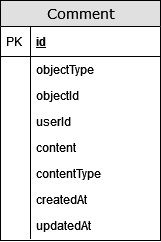

The diagram above was exported from draw.io. Its source (the exported page's mxGraphModel, read from the mxfile embedded in the PNG):
<mxGraphModel dx="989" dy="539" grid="1" gridSize="10" guides="1" tooltips="1" connect="1" arrows="1" fold="1" page="1" pageScale="1" pageWidth="300" pageHeight="300" background="none" math="0" shadow="0">
  <root>
    <mxCell id="0" />
    <mxCell id="1" parent="0" />
    <mxCell id="2e49270ec7c68f3f-8" value="Comment" style="swimlane;html=1;fontStyle=0;childLayout=stackLayout;horizontal=1;startSize=26;fillColor=#e0e0e0;horizontalStack=0;resizeParent=1;resizeLast=0;collapsible=1;marginBottom=0;swimlaneFillColor=#ffffff;align=center;rounded=0;shadow=0;comic=0;labelBackgroundColor=none;strokeWidth=1;fontFamily=Verdana;fontSize=14;swimlaneLine=1;" parent="1" vertex="1">
      <mxGeometry x="70" y="40" width="160" height="240" as="geometry" />
    </mxCell>
    <mxCell id="2e49270ec7c68f3f-9" value="id" style="shape=partialRectangle;top=0;left=0;right=0;bottom=1;html=1;align=left;verticalAlign=middle;fillColor=none;spacingLeft=34;spacingRight=4;whiteSpace=wrap;overflow=hidden;rotatable=0;points=[[0,0.5],[1,0.5]];portConstraint=eastwest;dropTarget=0;fontStyle=5;" parent="2e49270ec7c68f3f-8" vertex="1">
      <mxGeometry y="26" width="160" height="30" as="geometry" />
    </mxCell>
    <mxCell id="2e49270ec7c68f3f-10" value="PK" style="shape=partialRectangle;top=0;left=0;bottom=0;html=1;fillColor=none;align=left;verticalAlign=middle;spacingLeft=4;spacingRight=4;whiteSpace=wrap;overflow=hidden;rotatable=0;points=[];portConstraint=eastwest;part=1;" parent="2e49270ec7c68f3f-9" vertex="1" connectable="0">
      <mxGeometry width="30" height="30" as="geometry" />
    </mxCell>
    <mxCell id="2e49270ec7c68f3f-11" value="objectType" style="shape=partialRectangle;top=0;left=0;right=0;bottom=0;html=1;align=left;verticalAlign=top;fillColor=none;spacingLeft=34;spacingRight=4;whiteSpace=wrap;overflow=hidden;rotatable=0;points=[[0,0.5],[1,0.5]];portConstraint=eastwest;dropTarget=0;" parent="2e49270ec7c68f3f-8" vertex="1">
      <mxGeometry y="56" width="160" height="26" as="geometry" />
    </mxCell>
    <mxCell id="2e49270ec7c68f3f-12" value="" style="shape=partialRectangle;top=0;left=0;bottom=0;html=1;fillColor=none;align=left;verticalAlign=top;spacingLeft=4;spacingRight=4;whiteSpace=wrap;overflow=hidden;rotatable=0;points=[];portConstraint=eastwest;part=1;" parent="2e49270ec7c68f3f-11" vertex="1" connectable="0">
      <mxGeometry width="30" height="26" as="geometry" />
    </mxCell>
    <mxCell id="2e49270ec7c68f3f-13" value="objectId" style="shape=partialRectangle;top=0;left=0;right=0;bottom=0;html=1;align=left;verticalAlign=top;fillColor=none;spacingLeft=34;spacingRight=4;whiteSpace=wrap;overflow=hidden;rotatable=0;points=[[0,0.5],[1,0.5]];portConstraint=eastwest;dropTarget=0;" parent="2e49270ec7c68f3f-8" vertex="1">
      <mxGeometry y="82" width="160" height="26" as="geometry" />
    </mxCell>
    <mxCell id="2e49270ec7c68f3f-14" value="" style="shape=partialRectangle;top=0;left=0;bottom=0;html=1;fillColor=none;align=left;verticalAlign=top;spacingLeft=4;spacingRight=4;whiteSpace=wrap;overflow=hidden;rotatable=0;points=[];portConstraint=eastwest;part=1;" parent="2e49270ec7c68f3f-13" vertex="1" connectable="0">
      <mxGeometry width="30" height="26" as="geometry" />
    </mxCell>
    <mxCell id="2e49270ec7c68f3f-15" value="userId" style="shape=partialRectangle;top=0;left=0;right=0;bottom=0;html=1;align=left;verticalAlign=top;fillColor=none;spacingLeft=34;spacingRight=4;whiteSpace=wrap;overflow=hidden;rotatable=0;points=[[0,0.5],[1,0.5]];portConstraint=eastwest;dropTarget=0;" parent="2e49270ec7c68f3f-8" vertex="1">
      <mxGeometry y="108" width="160" height="26" as="geometry" />
    </mxCell>
    <mxCell id="2e49270ec7c68f3f-16" value="" style="shape=partialRectangle;top=0;left=0;bottom=0;html=1;fillColor=none;align=left;verticalAlign=top;spacingLeft=4;spacingRight=4;whiteSpace=wrap;overflow=hidden;rotatable=0;points=[];portConstraint=eastwest;part=1;" parent="2e49270ec7c68f3f-15" vertex="1" connectable="0">
      <mxGeometry width="30" height="26" as="geometry" />
    </mxCell>
    <mxCell id="-kk_-0rk7Tt8O0bUW3Ej-1" value="content" style="shape=partialRectangle;top=0;left=0;right=0;bottom=0;html=1;align=left;verticalAlign=top;fillColor=none;spacingLeft=34;spacingRight=4;whiteSpace=wrap;overflow=hidden;rotatable=0;points=[[0,0.5],[1,0.5]];portConstraint=eastwest;dropTarget=0;" parent="2e49270ec7c68f3f-8" vertex="1">
      <mxGeometry y="134" width="160" height="26" as="geometry" />
    </mxCell>
    <mxCell id="-kk_-0rk7Tt8O0bUW3Ej-2" value="" style="shape=partialRectangle;top=0;left=0;bottom=0;html=1;fillColor=none;align=left;verticalAlign=top;spacingLeft=4;spacingRight=4;whiteSpace=wrap;overflow=hidden;rotatable=0;points=[];portConstraint=eastwest;part=1;" parent="-kk_-0rk7Tt8O0bUW3Ej-1" vertex="1" connectable="0">
      <mxGeometry width="30" height="26" as="geometry" />
    </mxCell>
    <mxCell id="-kk_-0rk7Tt8O0bUW3Ej-3" value="contentType" style="shape=partialRectangle;top=0;left=0;right=0;bottom=0;html=1;align=left;verticalAlign=top;fillColor=none;spacingLeft=34;spacingRight=4;whiteSpace=wrap;overflow=hidden;rotatable=0;points=[[0,0.5],[1,0.5]];portConstraint=eastwest;dropTarget=0;" parent="2e49270ec7c68f3f-8" vertex="1">
      <mxGeometry y="160" width="160" height="26" as="geometry" />
    </mxCell>
    <mxCell id="-kk_-0rk7Tt8O0bUW3Ej-4" value="" style="shape=partialRectangle;top=0;left=0;bottom=0;html=1;fillColor=none;align=left;verticalAlign=top;spacingLeft=4;spacingRight=4;whiteSpace=wrap;overflow=hidden;rotatable=0;points=[];portConstraint=eastwest;part=1;" parent="-kk_-0rk7Tt8O0bUW3Ej-3" vertex="1" connectable="0">
      <mxGeometry width="30" height="26" as="geometry" />
    </mxCell>
    <mxCell id="h4zziHhiwpOEolJzqm-0-1" value="createdAt" style="shape=partialRectangle;top=0;left=0;right=0;bottom=0;html=1;align=left;verticalAlign=top;fillColor=none;spacingLeft=34;spacingRight=4;whiteSpace=wrap;overflow=hidden;rotatable=0;points=[[0,0.5],[1,0.5]];portConstraint=eastwest;dropTarget=0;" vertex="1" parent="2e49270ec7c68f3f-8">
      <mxGeometry y="186" width="160" height="26" as="geometry" />
    </mxCell>
    <mxCell id="h4zziHhiwpOEolJzqm-0-2" value="" style="shape=partialRectangle;top=0;left=0;bottom=0;html=1;fillColor=none;align=left;verticalAlign=top;spacingLeft=4;spacingRight=4;whiteSpace=wrap;overflow=hidden;rotatable=0;points=[];portConstraint=eastwest;part=1;" vertex="1" connectable="0" parent="h4zziHhiwpOEolJzqm-0-1">
      <mxGeometry width="30" height="26" as="geometry" />
    </mxCell>
    <mxCell id="h4zziHhiwpOEolJzqm-0-3" value="updatedAt" style="shape=partialRectangle;top=0;left=0;right=0;bottom=0;html=1;align=left;verticalAlign=top;fillColor=none;spacingLeft=34;spacingRight=4;whiteSpace=wrap;overflow=hidden;rotatable=0;points=[[0,0.5],[1,0.5]];portConstraint=eastwest;dropTarget=0;" vertex="1" parent="2e49270ec7c68f3f-8">
      <mxGeometry y="212" width="160" height="26" as="geometry" />
    </mxCell>
    <mxCell id="h4zziHhiwpOEolJzqm-0-4" value="" style="shape=partialRectangle;top=0;left=0;bottom=0;html=1;fillColor=none;align=left;verticalAlign=top;spacingLeft=4;spacingRight=4;whiteSpace=wrap;overflow=hidden;rotatable=0;points=[];portConstraint=eastwest;part=1;" vertex="1" connectable="0" parent="h4zziHhiwpOEolJzqm-0-3">
      <mxGeometry width="30" height="26" as="geometry" />
    </mxCell>
  </root>
</mxGraphModel>